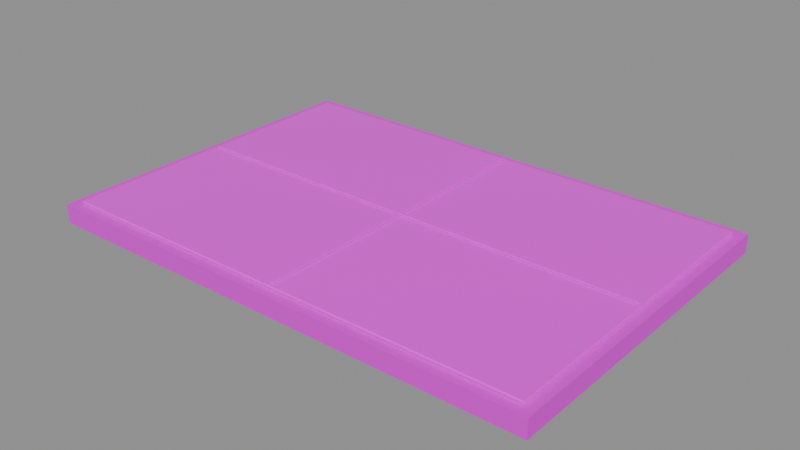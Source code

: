 # Source: solar_panel.blend  (saved by Blender 4.5.87; exported with 4.5.12 LTS)
import bpy
from mathutils import Matrix  # noqa: F401  (used for matrix-valued properties, if any)

bpy.ops.wm.read_factory_settings(use_empty=True)
scene = bpy.context.scene
scene.name = 'PACKAGE_solar_panel'

# ---- collections
col_sea_scene_water_building_002_solar_panel_005 = bpy.data.collections.new('SEA-SCENE-WATER-BUILDING-002-SOLAR-PANEL.005'); scene.collection.children.link(col_sea_scene_water_building_002_solar_panel_005)

# ---- images (referenced by path relative to the original .blend; pixels are not part of the script)
import os
ASSET_DIR = os.environ.get("B2B_ASSET_DIR", "")  # directory of the original .blend (textures are referenced by path, not embedded)
HERE = os.path.dirname(os.path.abspath(__file__))  # packed textures are extracted next to this script under _unpacked/

def load_image(name, relpath, width, height, colorspace="sRGB"):
    """Load a texture the original file referenced (path relative to the .blend, or extracted next to this script)."""
    p = next((c for c in (os.path.join(HERE, relpath), os.path.join(ASSET_DIR, relpath)) if relpath and os.path.exists(c)), "")
    if p:
        img = bpy.data.images.load(p, check_existing=True)
        img.name = name
    else:  # same state as the original file: an image datablock whose file is absent (Cycles renders it pink)
        img = bpy.data.images.new(name, width, height)
        img.source = "FILE"
        img.filepath = "//" + (relpath or name)
    img.colorspace_settings.name = colorspace
    return img
img_sea_cabin_timber_8x8_512_png = load_image('sea_cabin_timber_8x8_512.png', 'sea_cabin_timber_8x8_512.png', 1024, 1024, 'sRGB')

# ---- materials (node trees are filled in below, after node groups)
mat_wb002v2_sea_metal_004 = bpy.data.materials.new('WB002V2_SEA_Metal.004')
mat_wb002v2_sea_gloss_004 = bpy.data.materials.new('WB002V2_SEA_Gloss.004')
mat_wb002v2_sea_matte_004 = bpy.data.materials.new('WB002V2_SEA_Matte.004')

# ---- material node trees
mat_wb002v2_sea_metal_004.use_nodes = True; mat_wb002v2_sea_metal_004.node_tree.nodes.clear()
_N = mat_wb002v2_sea_metal_004.node_tree.nodes; _L = mat_wb002v2_sea_metal_004.node_tree.links
n0 = _N.new('ShaderNodeBsdfPrincipled'); n0.name = '原理化 BSDF'; n0.location = (-200, 100)
n0.inputs[1].default_value = 0.25
n0.inputs[2].default_value = 0.55
n1 = _N.new('ShaderNodeOutputMaterial'); n1.name = '材质输出'; n1.location = (200, 100)
n2 = _N.new('ShaderNodeUVMap'); n2.name = 'UV 贴图'; n2.location = (0, 0)
n2.uv_map = 'PaletteUV'
n3 = _N.new('ShaderNodeTexImage'); n3.name = '图像纹理'; n3.location = (0, 0)
n3.image = img_sea_cabin_timber_8x8_512_png
n3.interpolation = 'Closest'
n3.extension = 'EXTEND'
_L.new(n0.outputs[0], n1.inputs[0])
_L.new(n2.outputs[0], n3.inputs[0])
_L.new(n3.outputs[0], n0.inputs[0])
n1.is_active_output = True
mat_wb002v2_sea_gloss_004.use_nodes = True; mat_wb002v2_sea_gloss_004.node_tree.nodes.clear()
_N = mat_wb002v2_sea_gloss_004.node_tree.nodes; _L = mat_wb002v2_sea_gloss_004.node_tree.links
n0 = _N.new('ShaderNodeBsdfPrincipled'); n0.name = '原理化 BSDF'; n0.location = (-200, 100)
n0.inputs[2].default_value = 0.3
n1 = _N.new('ShaderNodeOutputMaterial'); n1.name = '材质输出'; n1.location = (200, 100)
n2 = _N.new('ShaderNodeUVMap'); n2.name = 'UV 贴图'; n2.location = (0, 0)
n2.uv_map = 'PaletteUV'
n3 = _N.new('ShaderNodeTexImage'); n3.name = '图像纹理'; n3.location = (0, 0)
n3.image = img_sea_cabin_timber_8x8_512_png
n3.interpolation = 'Closest'
n3.extension = 'EXTEND'
_L.new(n0.outputs[0], n1.inputs[0])
_L.new(n2.outputs[0], n3.inputs[0])
_L.new(n3.outputs[0], n0.inputs[0])
n1.is_active_output = True
mat_wb002v2_sea_matte_004.use_nodes = True; mat_wb002v2_sea_matte_004.node_tree.nodes.clear()
_N = mat_wb002v2_sea_matte_004.node_tree.nodes; _L = mat_wb002v2_sea_matte_004.node_tree.links
n0 = _N.new('ShaderNodeBsdfPrincipled'); n0.name = '原理化 BSDF'; n0.location = (-200, 100)
n0.inputs[2].default_value = 0.78
n1 = _N.new('ShaderNodeOutputMaterial'); n1.name = '材质输出'; n1.location = (200, 100)
n2 = _N.new('ShaderNodeUVMap'); n2.name = 'UV 贴图'; n2.location = (0, 0)
n2.uv_map = 'PaletteUV'
n3 = _N.new('ShaderNodeTexImage'); n3.name = '图像纹理'; n3.location = (0, 0)
n3.image = img_sea_cabin_timber_8x8_512_png
n3.interpolation = 'Closest'
n3.extension = 'EXTEND'
_L.new(n0.outputs[0], n1.inputs[0])
_L.new(n2.outputs[0], n3.inputs[0])
_L.new(n3.outputs[0], n0.inputs[0])
n1.is_active_output = True

# ---- meshes
me_wb002v2_panelframe_004 = bpy.data.meshes.new('WB002V2_PanelFrame.004')
me_wb002v2_panelframe_004.from_pydata([(-1.45, -1.0, 0.0), (1.45, -0.98, 0.0011), (1.45, 0.98, 0.0011), (-1.45, 1.0, 0.0), (-1.45, -1.0, 0.11), (1.45, -0.98, 0.1089), (1.45, 0.98, 0.1089), (-1.45, 1.0, 0.11)], [], [(3, 2, 1, 0), (0, 1, 5, 4), (1, 2, 6, 5), (2, 3, 7, 6), (3, 0, 4, 7), (4, 5, 6, 7)])
_uv = me_wb002v2_panelframe_004.uv_layers.new(name='PaletteUV')
_uv.uv.foreach_set('vector', [0.4655, 0.9375, 0.4375, 0.9655, 0.4095, 0.9375, 0.4375, 0.9095, 0.4655, 0.9375, 0.4375, 0.9655, 0.4095, 0.9375, 0.4375, 0.9095, 0.4655, 0.9375, 0.4375, 0.9655, 0.4095, 0.9375, 0.4375, 0.9095, 0.4655, 0.9375, 0.4375, 0.9655, 0.4095, 0.9375, 0.4375, 0.9095, 0.4655, 0.9375, 0.4375, 0.9655, 0.4095, 0.9375, 0.4375, 0.9095, 0.4655, 0.9375, 0.4375, 0.9655, 0.4095, 0.9375, 0.4375, 0.9095])
me_wb002v2_panelframe_004.materials.append(mat_wb002v2_sea_metal_004)
me_wb002v2_panelframe_004.update()
me_wb002v2_solarface_004 = bpy.data.meshes.new('WB002V2_SolarFace.004')
me_wb002v2_solarface_004.from_pydata([(-1.39, -0.94, 0.115), (1.39, -0.9212, 0.1151), (1.39, 0.9212, 0.1151), (-1.39, 0.94, 0.115), (-1.39, -0.94, 0.127), (1.39, -0.9212, 0.1269), (1.39, 0.9212, 0.1269), (-1.39, 0.94, 0.127)], [], [(3, 2, 1, 0), (0, 1, 5, 4), (1, 2, 6, 5), (2, 3, 7, 6), (3, 0, 4, 7), (4, 5, 6, 7)])
_uv = me_wb002v2_solarface_004.uv_layers.new(name='PaletteUV')
_uv.uv.foreach_set('vector', [0.9655, 0.6875, 0.9375, 0.7155, 0.9095, 0.6875, 0.9375, 0.6595, 0.9655, 0.6875, 0.9375, 0.7155, 0.9095, 0.6875, 0.9375, 0.6595, 0.9655, 0.6875, 0.9375, 0.7155, 0.9095, 0.6875, 0.9375, 0.6595, 0.9655, 0.6875, 0.9375, 0.7155, 0.9095, 0.6875, 0.9375, 0.6595, 0.9655, 0.6875, 0.9375, 0.7155, 0.9095, 0.6875, 0.9375, 0.6595, 0.9655, 0.6875, 0.9375, 0.7155, 0.9095, 0.6875, 0.9375, 0.6595])
me_wb002v2_solarface_004.materials.append(mat_wb002v2_sea_gloss_004)
me_wb002v2_solarface_004.update()
me_wb002v2_solargridx_008 = bpy.data.meshes.new('WB002V2_SolarGridX.008')
me_wb002v2_solargridx_008.from_pydata([(-0.007, -0.915, 0.132), (0.007, -0.915, 0.132), (0.00686, 0.915, 0.1321), (-0.00686, 0.915, 0.1321), (-0.007, -0.915, 0.138), (0.007, -0.915, 0.138), (0.00686, 0.915, 0.1379), (-0.00686, 0.915, 0.1379)], [], [(3, 2, 1, 0), (0, 1, 5, 4), (1, 2, 6, 5), (2, 3, 7, 6), (3, 0, 4, 7), (4, 5, 6, 7)])
_uv = me_wb002v2_solargridx_008.uv_layers.new(name='PaletteUV')
_uv.uv.foreach_set('vector', [0.2155, 0.6875, 0.1875, 0.7155, 0.1595, 0.6875, 0.1875, 0.6595, 0.2155, 0.6875, 0.1875, 0.7155, 0.1595, 0.6875, 0.1875, 0.6595, 0.2155, 0.6875, 0.1875, 0.7155, 0.1595, 0.6875, 0.1875, 0.6595, 0.2155, 0.6875, 0.1875, 0.7155, 0.1595, 0.6875, 0.1875, 0.6595, 0.2155, 0.6875, 0.1875, 0.7155, 0.1595, 0.6875, 0.1875, 0.6595, 0.2155, 0.6875, 0.1875, 0.7155, 0.1595, 0.6875, 0.1875, 0.6595])
me_wb002v2_solargridx_008.materials.append(mat_wb002v2_sea_matte_004)
me_wb002v2_solargridx_008.update()
me_wb002v2_solargridy_008 = bpy.data.meshes.new('WB002V2_SolarGridY.008')
me_wb002v2_solargridy_008.from_pydata([(-1.37, -0.007, 0.133), (1.37, -0.00686, 0.1331), (1.37, 0.00686, 0.1331), (-1.37, 0.007, 0.133), (-1.37, -0.007, 0.139), (1.37, -0.00686, 0.1389), (1.37, 0.00686, 0.1389), (-1.37, 0.007, 0.139)], [], [(3, 2, 1, 0), (0, 1, 5, 4), (1, 2, 6, 5), (2, 3, 7, 6), (3, 0, 4, 7), (4, 5, 6, 7)])
_uv = me_wb002v2_solargridy_008.uv_layers.new(name='PaletteUV')
_uv.uv.foreach_set('vector', [0.9655, 0.9375, 0.9375, 0.9655, 0.9095, 0.9375, 0.9375, 0.9095, 0.9655, 0.9375, 0.9375, 0.9655, 0.9095, 0.9375, 0.9375, 0.9095, 0.9655, 0.9375, 0.9375, 0.9655, 0.9095, 0.9375, 0.9375, 0.9095, 0.9655, 0.9375, 0.9375, 0.9655, 0.9095, 0.9375, 0.9375, 0.9095, 0.9655, 0.9375, 0.9375, 0.9655, 0.9095, 0.9375, 0.9375, 0.9095, 0.9655, 0.9375, 0.9375, 0.9655, 0.9095, 0.9375, 0.9375, 0.9095])
me_wb002v2_solargridy_008.materials.append(mat_wb002v2_sea_matte_004)
me_wb002v2_solargridy_008.update()

# ---- objects
ob_wb002v2_panelframe_004 = bpy.data.objects.new('WB002V2_PanelFrame.004', me_wb002v2_panelframe_004)
ob_wb002v2_solarface_004 = bpy.data.objects.new('WB002V2_SolarFace.004', me_wb002v2_solarface_004)
ob_wb002v2_solargridx_008 = bpy.data.objects.new('WB002V2_SolarGridX.008', me_wb002v2_solargridx_008)
ob_wb002v2_solargridy_008 = bpy.data.objects.new('WB002V2_SolarGridY.008', me_wb002v2_solargridy_008)

# ---- transforms, parenting, visibility, modifiers, constraints
ob_wb002v2_panelframe_004.location = (0.0, 0.0, 0.0)
ob_wb002v2_solarface_004.location = (0.0, 0.0, 0.0)
ob_wb002v2_solargridx_008.location = (0.0, 0.0, 0.0)
ob_wb002v2_solargridy_008.location = (0.0, 0.0, 0.0)

# ---- collection membership
col_sea_scene_water_building_002_solar_panel_005.objects.link(ob_wb002v2_panelframe_004)
col_sea_scene_water_building_002_solar_panel_005.objects.link(ob_wb002v2_solarface_004)
col_sea_scene_water_building_002_solar_panel_005.objects.link(ob_wb002v2_solargridx_008)
col_sea_scene_water_building_002_solar_panel_005.objects.link(ob_wb002v2_solargridy_008)

# ---- scene / render settings (as saved in the file)
scene.frame_start = 1; scene.frame_end = 250; scene.frame_set(1)
scene.render.engine = 'BLENDER_EEVEE_NEXT'
scene.render.image_settings.exr_codec = 'NONE'
scene.render.simplify_subdivision_render = 0
scene.render.simplify_child_particles_render = 0.0
scene.eevee.use_volume_custom_range = False
scene.eevee.use_fast_gi = False
scene.eevee.use_shadows = False
scene.view_settings.white_balance_temperature = 0.0
scene.view_settings.white_balance_tint = 0.0
scene.view_settings.white_balance_whitepoint = (2.97, 0.5193, -0.0414)
bpy.context.view_layer.update()

# ---- added for rendering (the .blend has no active camera and no usable light): camera, sun + grey world if the file has none
cam_auto = bpy.data.cameras.new('AutoCamera')
cam_auto.lens = 50.0
cam_auto.sensor_width = 36.0
cam_auto.clip_end = 1000.0
ob_auto_camera = bpy.data.objects.new('AutoCamera', cam_auto)
scene.collection.objects.link(ob_auto_camera)
ob_auto_camera.location = (3.2619, -3.91428, 2.67902)
ob_auto_camera.rotation_euler = (1.09748, -7.21219e-08, 0.694738)
scene.camera = ob_auto_camera
light_auto_sun = bpy.data.lights.new('AutoSun', 'SUN')
light_auto_sun.energy = 3.0
light_auto_sun.angle = 0.0523599
ob_auto_sun = bpy.data.objects.new('AutoSun', light_auto_sun)
scene.collection.objects.link(ob_auto_sun)
ob_auto_sun.rotation_euler = (0.872665, 0.174533, 0.523599)
if scene.world is None:
    world_auto = bpy.data.worlds.new('AutoWorld')
    world_auto.color = (0.3, 0.3, 0.3)
    scene.world = world_auto
bpy.context.view_layer.update()
